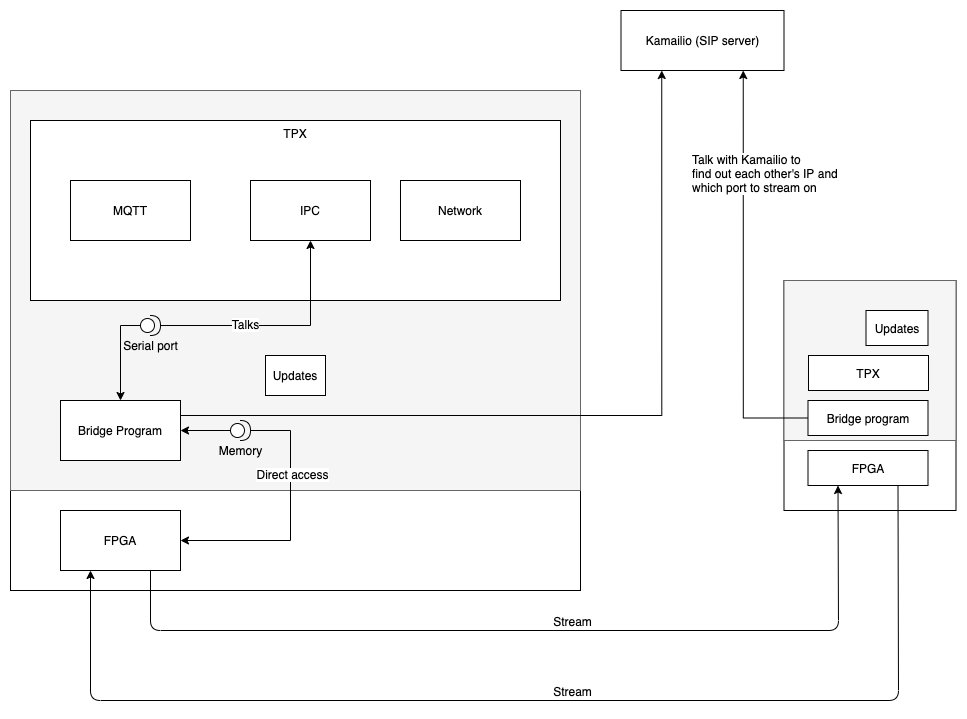

The diagram above was exported from draw.io. Its source (the exported page's mxGraphModel, read from the mxfile embedded in the PNG):
<mxGraphModel dx="1106" dy="1025" grid="1" gridSize="10" guides="1" tooltips="1" connect="1" arrows="1" fold="1" page="1" pageScale="1" pageWidth="827" pageHeight="1169" math="0" shadow="0">
  <root>
    <mxCell id="0" />
    <mxCell id="1" parent="0" />
    <mxCell id="mFptrbSdOVOwzfB0CkBi-6" value="Teleporter" style="rounded=0;whiteSpace=wrap;html=1;verticalAlign=top;" parent="1" vertex="1">
      <mxGeometry x="1153.5" y="840" width="172" height="230" as="geometry" />
    </mxCell>
    <mxCell id="mFptrbSdOVOwzfB0CkBi-57" value="" style="rounded=0;whiteSpace=wrap;html=1;labelBackgroundColor=#ffffff;fillColor=#f5f5f5;strokeColor=#666666;fontColor=#333333;" parent="1" vertex="1">
      <mxGeometry x="1153.5" y="840" width="172" height="160" as="geometry" />
    </mxCell>
    <mxCell id="2HU5JcgqgjeHZwn7uKAU-3" value="Teleporter" style="rounded=0;whiteSpace=wrap;html=1;verticalAlign=top;" parent="1" vertex="1">
      <mxGeometry x="380" y="650" width="570" height="500" as="geometry" />
    </mxCell>
    <mxCell id="mFptrbSdOVOwzfB0CkBi-56" value="" style="rounded=0;whiteSpace=wrap;html=1;labelBackgroundColor=#ffffff;fillColor=#f5f5f5;strokeColor=#666666;fontColor=#333333;" parent="1" vertex="1">
      <mxGeometry x="380" y="650" width="570" height="400" as="geometry" />
    </mxCell>
    <mxCell id="2HU5JcgqgjeHZwn7uKAU-63" value="TPX" style="rounded=0;whiteSpace=wrap;html=1;align=center;verticalAlign=top;" parent="1" vertex="1">
      <mxGeometry x="400" y="680" width="530" height="180" as="geometry" />
    </mxCell>
    <mxCell id="mFptrbSdOVOwzfB0CkBi-14" style="edgeStyle=orthogonalEdgeStyle;rounded=0;orthogonalLoop=1;jettySize=auto;html=1;exitX=1;exitY=0.25;exitDx=0;exitDy=0;entryX=0.25;entryY=1;entryDx=0;entryDy=0;" parent="1" source="2HU5JcgqgjeHZwn7uKAU-64" target="mFptrbSdOVOwzfB0CkBi-13" edge="1">
      <mxGeometry relative="1" as="geometry" />
    </mxCell>
    <mxCell id="2HU5JcgqgjeHZwn7uKAU-64" value="Bridge Program" style="rounded=0;whiteSpace=wrap;html=1;align=center;" parent="1" vertex="1">
      <mxGeometry x="430" y="960" width="120" height="60" as="geometry" />
    </mxCell>
    <mxCell id="2HU5JcgqgjeHZwn7uKAU-47" value="MQTT" style="rounded=0;whiteSpace=wrap;html=1;align=center;" parent="1" vertex="1">
      <mxGeometry x="440" y="740" width="120" height="60" as="geometry" />
    </mxCell>
    <mxCell id="2HU5JcgqgjeHZwn7uKAU-67" value="FPGA" style="rounded=0;whiteSpace=wrap;html=1;align=center;" parent="1" vertex="1">
      <mxGeometry x="430" y="1070" width="120" height="60" as="geometry" />
    </mxCell>
    <mxCell id="2HU5JcgqgjeHZwn7uKAU-72" style="edgeStyle=orthogonalEdgeStyle;rounded=0;orthogonalLoop=1;jettySize=auto;html=1;exitX=1;exitY=0.5;exitDx=0;exitDy=0;exitPerimeter=0;entryX=0.5;entryY=1;entryDx=0;entryDy=0;" parent="1" source="2HU5JcgqgjeHZwn7uKAU-70" target="mFptrbSdOVOwzfB0CkBi-58" edge="1">
      <mxGeometry relative="1" as="geometry" />
    </mxCell>
    <mxCell id="2HU5JcgqgjeHZwn7uKAU-78" value="Talks" style="text;html=1;resizable=0;points=[];align=center;verticalAlign=middle;labelBackgroundColor=#ffffff;" parent="2HU5JcgqgjeHZwn7uKAU-72" vertex="1" connectable="0">
      <mxGeometry x="-0.2828" y="2" relative="1" as="geometry">
        <mxPoint as="offset" />
      </mxGeometry>
    </mxCell>
    <mxCell id="2HU5JcgqgjeHZwn7uKAU-73" style="edgeStyle=orthogonalEdgeStyle;rounded=0;orthogonalLoop=1;jettySize=auto;html=1;exitX=0;exitY=0.5;exitDx=0;exitDy=0;exitPerimeter=0;entryX=0.5;entryY=0;entryDx=0;entryDy=0;" parent="1" source="2HU5JcgqgjeHZwn7uKAU-70" target="2HU5JcgqgjeHZwn7uKAU-64" edge="1">
      <mxGeometry relative="1" as="geometry" />
    </mxCell>
    <mxCell id="2HU5JcgqgjeHZwn7uKAU-70" value="Serial port" style="shape=providedRequiredInterface;html=1;verticalLabelPosition=bottom;align=center;" parent="1" vertex="1">
      <mxGeometry x="510" y="875" width="20" height="20" as="geometry" />
    </mxCell>
    <mxCell id="2HU5JcgqgjeHZwn7uKAU-81" style="edgeStyle=orthogonalEdgeStyle;rounded=0;orthogonalLoop=1;jettySize=auto;html=1;exitX=1;exitY=0.5;exitDx=0;exitDy=0;exitPerimeter=0;entryX=1;entryY=0.5;entryDx=0;entryDy=0;" parent="1" source="2HU5JcgqgjeHZwn7uKAU-79" target="2HU5JcgqgjeHZwn7uKAU-67" edge="1">
      <mxGeometry relative="1" as="geometry">
        <Array as="points">
          <mxPoint x="660" y="990" />
          <mxPoint x="660" y="1100" />
        </Array>
      </mxGeometry>
    </mxCell>
    <mxCell id="2HU5JcgqgjeHZwn7uKAU-82" value="Direct access" style="text;html=1;resizable=0;points=[];align=center;verticalAlign=middle;labelBackgroundColor=#ffffff;" parent="2HU5JcgqgjeHZwn7uKAU-81" vertex="1" connectable="0">
      <mxGeometry x="-0.3607" y="1" relative="1" as="geometry">
        <mxPoint as="offset" />
      </mxGeometry>
    </mxCell>
    <mxCell id="2HU5JcgqgjeHZwn7uKAU-83" style="edgeStyle=orthogonalEdgeStyle;rounded=0;orthogonalLoop=1;jettySize=auto;html=1;exitX=0;exitY=0.5;exitDx=0;exitDy=0;exitPerimeter=0;entryX=1;entryY=0.5;entryDx=0;entryDy=0;" parent="1" source="2HU5JcgqgjeHZwn7uKAU-79" target="2HU5JcgqgjeHZwn7uKAU-64" edge="1">
      <mxGeometry relative="1" as="geometry" />
    </mxCell>
    <mxCell id="2HU5JcgqgjeHZwn7uKAU-79" value="Memory" style="shape=providedRequiredInterface;html=1;verticalLabelPosition=bottom;align=center;" parent="1" vertex="1">
      <mxGeometry x="600" y="980" width="20" height="20" as="geometry" />
    </mxCell>
    <mxCell id="mFptrbSdOVOwzfB0CkBi-2" value="TPX" style="rounded=0;whiteSpace=wrap;html=1;" parent="1" vertex="1">
      <mxGeometry x="1178" y="915" width="120" height="35" as="geometry" />
    </mxCell>
    <mxCell id="mFptrbSdOVOwzfB0CkBi-15" style="edgeStyle=orthogonalEdgeStyle;rounded=0;orthogonalLoop=1;jettySize=auto;html=1;exitX=0;exitY=0.5;exitDx=0;exitDy=0;entryX=0.75;entryY=1;entryDx=0;entryDy=0;" parent="1" source="mFptrbSdOVOwzfB0CkBi-3" target="mFptrbSdOVOwzfB0CkBi-13" edge="1">
      <mxGeometry relative="1" as="geometry" />
    </mxCell>
    <mxCell id="mFptrbSdOVOwzfB0CkBi-3" value="Bridge program" style="rounded=0;whiteSpace=wrap;html=1;" parent="1" vertex="1">
      <mxGeometry x="1177.5" y="960" width="120" height="35" as="geometry" />
    </mxCell>
    <mxCell id="mFptrbSdOVOwzfB0CkBi-7" value="FPGA" style="rounded=0;whiteSpace=wrap;html=1;" parent="1" vertex="1">
      <mxGeometry x="1177.5" y="1010" width="120" height="35" as="geometry" />
    </mxCell>
    <mxCell id="mFptrbSdOVOwzfB0CkBi-8" value="" style="endArrow=classic;html=1;entryX=0.25;entryY=1;entryDx=0;entryDy=0;exitX=0.75;exitY=1;exitDx=0;exitDy=0;" parent="1" source="2HU5JcgqgjeHZwn7uKAU-67" target="mFptrbSdOVOwzfB0CkBi-7" edge="1">
      <mxGeometry width="50" height="50" relative="1" as="geometry">
        <mxPoint x="250" y="1220" as="sourcePoint" />
        <mxPoint x="300" y="1170" as="targetPoint" />
        <Array as="points">
          <mxPoint x="520" y="1190" />
          <mxPoint x="1208" y="1190" />
        </Array>
      </mxGeometry>
    </mxCell>
    <mxCell id="mFptrbSdOVOwzfB0CkBi-11" value="Stream" style="text;html=1;resizable=0;points=[];align=center;verticalAlign=middle;labelBackgroundColor=#ffffff;" parent="mFptrbSdOVOwzfB0CkBi-8" vertex="1" connectable="0">
      <mxGeometry x="0.0777" y="1" relative="1" as="geometry">
        <mxPoint y="-9" as="offset" />
      </mxGeometry>
    </mxCell>
    <mxCell id="mFptrbSdOVOwzfB0CkBi-10" value="" style="endArrow=classic;html=1;exitX=0.75;exitY=1;exitDx=0;exitDy=0;entryX=0.25;entryY=1;entryDx=0;entryDy=0;" parent="1" source="mFptrbSdOVOwzfB0CkBi-7" target="2HU5JcgqgjeHZwn7uKAU-67" edge="1">
      <mxGeometry width="50" height="50" relative="1" as="geometry">
        <mxPoint x="210" y="1270" as="sourcePoint" />
        <mxPoint x="260" y="1220" as="targetPoint" />
        <Array as="points">
          <mxPoint x="1268" y="1260" />
          <mxPoint x="460" y="1260" />
        </Array>
      </mxGeometry>
    </mxCell>
    <mxCell id="mFptrbSdOVOwzfB0CkBi-12" value="Stream" style="text;html=1;resizable=0;points=[];align=center;verticalAlign=middle;labelBackgroundColor=#ffffff;" parent="mFptrbSdOVOwzfB0CkBi-10" vertex="1" connectable="0">
      <mxGeometry x="-0.0699" y="-3" relative="1" as="geometry">
        <mxPoint x="-6" y="-7" as="offset" />
      </mxGeometry>
    </mxCell>
    <mxCell id="mFptrbSdOVOwzfB0CkBi-13" value="Kamailio (SIP server)" style="rounded=0;whiteSpace=wrap;html=1;" parent="1" vertex="1">
      <mxGeometry x="990.5" y="570" width="163" height="60" as="geometry" />
    </mxCell>
    <mxCell id="mFptrbSdOVOwzfB0CkBi-16" value="Talk with Kamailio to&lt;br&gt;find out each other's IP and&lt;br&gt;which port to stream on" style="text;html=1;resizable=0;points=[];autosize=1;align=left;verticalAlign=top;spacingTop=-4;labelBackgroundColor=#ffffff;" parent="1" vertex="1">
      <mxGeometry x="1060" y="710" width="160" height="40" as="geometry" />
    </mxCell>
    <mxCell id="mFptrbSdOVOwzfB0CkBi-29" value="Updates" style="rounded=0;whiteSpace=wrap;html=1;labelBackgroundColor=#ffffff;" parent="1" vertex="1">
      <mxGeometry x="635" y="915" width="60" height="40" as="geometry" />
    </mxCell>
    <mxCell id="mFptrbSdOVOwzfB0CkBi-30" value="Updates" style="rounded=0;whiteSpace=wrap;html=1;" parent="1" vertex="1">
      <mxGeometry x="1235.5" y="870" width="62" height="35" as="geometry" />
    </mxCell>
    <mxCell id="mFptrbSdOVOwzfB0CkBi-58" value="IPC" style="rounded=0;whiteSpace=wrap;html=1;labelBackgroundColor=#ffffff;" parent="1" vertex="1">
      <mxGeometry x="620" y="740" width="120" height="60" as="geometry" />
    </mxCell>
    <mxCell id="mFptrbSdOVOwzfB0CkBi-59" value="Network" style="rounded=0;whiteSpace=wrap;html=1;labelBackgroundColor=#ffffff;" parent="1" vertex="1">
      <mxGeometry x="770" y="740" width="120" height="60" as="geometry" />
    </mxCell>
  </root>
</mxGraphModel>